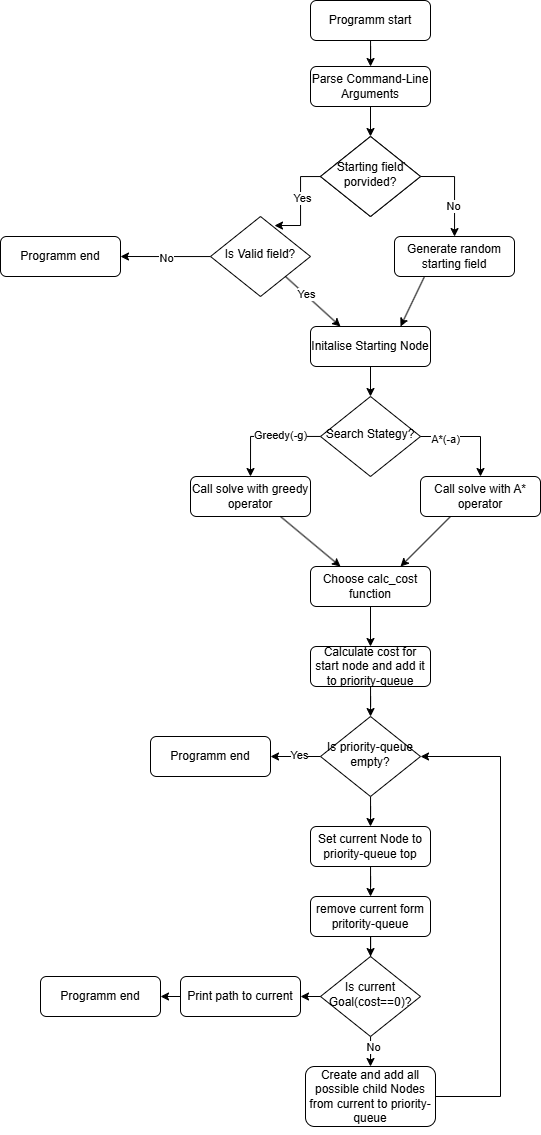

The diagram above was exported from draw.io. Its source (the exported page's mxGraphModel, read from the mxfile embedded in the PNG):
<mxGraphModel dx="1509" dy="777" grid="1" gridSize="10" guides="1" tooltips="1" connect="1" arrows="1" fold="1" page="1" pageScale="1" pageWidth="827" pageHeight="1169" math="0" shadow="0">
  <root>
    <mxCell id="WIyWlLk6GJQsqaUBKTNV-0" />
    <mxCell id="WIyWlLk6GJQsqaUBKTNV-1" parent="WIyWlLk6GJQsqaUBKTNV-0" />
    <mxCell id="nRgAi1XUtTEgljJuWscl-18" style="edgeStyle=orthogonalEdgeStyle;rounded=0;orthogonalLoop=1;jettySize=auto;html=1;" edge="1" parent="WIyWlLk6GJQsqaUBKTNV-1" source="WIyWlLk6GJQsqaUBKTNV-3" target="WIyWlLk6GJQsqaUBKTNV-7">
      <mxGeometry relative="1" as="geometry" />
    </mxCell>
    <mxCell id="WIyWlLk6GJQsqaUBKTNV-3" value="Programm start" style="rounded=1;whiteSpace=wrap;html=1;fontSize=12;glass=0;strokeWidth=1;shadow=0;" parent="WIyWlLk6GJQsqaUBKTNV-1" vertex="1">
      <mxGeometry x="370" y="4" width="120" height="40" as="geometry" />
    </mxCell>
    <mxCell id="WIyWlLk6GJQsqaUBKTNV-7" value="Parse Command-Line Arguments" style="rounded=1;whiteSpace=wrap;html=1;fontSize=12;glass=0;strokeWidth=1;shadow=0;" parent="WIyWlLk6GJQsqaUBKTNV-1" vertex="1">
      <mxGeometry x="370" y="70" width="120" height="40" as="geometry" />
    </mxCell>
    <mxCell id="WIyWlLk6GJQsqaUBKTNV-10" value="Starting Field porvided?" style="rhombus;whiteSpace=wrap;html=1;shadow=0;fontFamily=Helvetica;fontSize=12;align=center;strokeWidth=1;spacing=6;spacingTop=-4;" parent="WIyWlLk6GJQsqaUBKTNV-1" vertex="1">
      <mxGeometry x="380" y="140" width="100" height="80" as="geometry" />
    </mxCell>
    <mxCell id="WIyWlLk6GJQsqaUBKTNV-12" value="Generate random starting field" style="rounded=1;whiteSpace=wrap;html=1;fontSize=12;glass=0;strokeWidth=1;shadow=0;" parent="WIyWlLk6GJQsqaUBKTNV-1" vertex="1">
      <mxGeometry x="454" y="240" width="120" height="40" as="geometry" />
    </mxCell>
    <mxCell id="4vWzPlIJ2OULg5AyO1sr-9" style="edgeStyle=orthogonalEdgeStyle;rounded=0;orthogonalLoop=1;jettySize=auto;html=1;exitX=1;exitY=0.5;exitDx=0;exitDy=0;" edge="1" parent="WIyWlLk6GJQsqaUBKTNV-1" source="4vWzPlIJ2OULg5AyO1sr-0">
      <mxGeometry relative="1" as="geometry">
        <mxPoint x="514" y="240" as="targetPoint" />
        <Array as="points">
          <mxPoint x="514" y="180" />
          <mxPoint x="514" y="240" />
        </Array>
      </mxGeometry>
    </mxCell>
    <mxCell id="4vWzPlIJ2OULg5AyO1sr-12" value="No" style="edgeLabel;html=1;align=center;verticalAlign=middle;resizable=0;points=[];" vertex="1" connectable="0" parent="4vWzPlIJ2OULg5AyO1sr-9">
      <mxGeometry x="0.3404" y="-2" relative="1" as="geometry">
        <mxPoint as="offset" />
      </mxGeometry>
    </mxCell>
    <mxCell id="4vWzPlIJ2OULg5AyO1sr-0" value="Starting f&lt;span style=&quot;background-color: initial;&quot;&gt;ield porvided?&lt;/span&gt;" style="rhombus;whiteSpace=wrap;html=1;shadow=0;fontFamily=Helvetica;fontSize=12;align=center;strokeWidth=1;spacing=6;spacingTop=-4;" vertex="1" parent="WIyWlLk6GJQsqaUBKTNV-1">
      <mxGeometry x="380" y="140" width="100" height="80" as="geometry" />
    </mxCell>
    <mxCell id="4vWzPlIJ2OULg5AyO1sr-4" style="edgeStyle=orthogonalEdgeStyle;rounded=0;orthogonalLoop=1;jettySize=auto;html=1;" edge="1" parent="WIyWlLk6GJQsqaUBKTNV-1" source="4vWzPlIJ2OULg5AyO1sr-1">
      <mxGeometry relative="1" as="geometry">
        <mxPoint x="180" y="260" as="targetPoint" />
      </mxGeometry>
    </mxCell>
    <mxCell id="4vWzPlIJ2OULg5AyO1sr-5" value="No" style="edgeLabel;html=1;align=center;verticalAlign=middle;resizable=0;points=[];" vertex="1" connectable="0" parent="4vWzPlIJ2OULg5AyO1sr-4">
      <mxGeometry x="-0.0056" y="1" relative="1" as="geometry">
        <mxPoint as="offset" />
      </mxGeometry>
    </mxCell>
    <mxCell id="4vWzPlIJ2OULg5AyO1sr-1" value="Is Valid field?" style="rhombus;whiteSpace=wrap;html=1;shadow=0;fontFamily=Helvetica;fontSize=12;align=center;strokeWidth=1;spacing=6;spacingTop=-4;" vertex="1" parent="WIyWlLk6GJQsqaUBKTNV-1">
      <mxGeometry x="270" y="220" width="100" height="80" as="geometry" />
    </mxCell>
    <mxCell id="4vWzPlIJ2OULg5AyO1sr-2" style="edgeStyle=orthogonalEdgeStyle;rounded=0;orthogonalLoop=1;jettySize=auto;html=1;entryX=0.64;entryY=0.113;entryDx=0;entryDy=0;entryPerimeter=0;" edge="1" parent="WIyWlLk6GJQsqaUBKTNV-1" source="4vWzPlIJ2OULg5AyO1sr-0" target="4vWzPlIJ2OULg5AyO1sr-1">
      <mxGeometry relative="1" as="geometry" />
    </mxCell>
    <mxCell id="4vWzPlIJ2OULg5AyO1sr-36" value="Yes" style="edgeLabel;html=1;align=center;verticalAlign=middle;resizable=0;points=[];" vertex="1" connectable="0" parent="4vWzPlIJ2OULg5AyO1sr-2">
      <mxGeometry x="-0.1368" y="1" relative="1" as="geometry">
        <mxPoint as="offset" />
      </mxGeometry>
    </mxCell>
    <mxCell id="4vWzPlIJ2OULg5AyO1sr-6" value="Programm end" style="rounded=1;whiteSpace=wrap;html=1;fontSize=12;glass=0;strokeWidth=1;shadow=0;" vertex="1" parent="WIyWlLk6GJQsqaUBKTNV-1">
      <mxGeometry x="60" y="240" width="120" height="40" as="geometry" />
    </mxCell>
    <mxCell id="4vWzPlIJ2OULg5AyO1sr-13" value="Initalise Starting Node" style="rounded=1;whiteSpace=wrap;html=1;fontSize=12;glass=0;strokeWidth=1;shadow=0;" vertex="1" parent="WIyWlLk6GJQsqaUBKTNV-1">
      <mxGeometry x="370" y="330" width="120" height="40" as="geometry" />
    </mxCell>
    <mxCell id="4vWzPlIJ2OULg5AyO1sr-14" value="" style="endArrow=classic;html=1;rounded=0;exitX=1;exitY=1;exitDx=0;exitDy=0;entryX=0.25;entryY=0;entryDx=0;entryDy=0;" edge="1" parent="WIyWlLk6GJQsqaUBKTNV-1" source="4vWzPlIJ2OULg5AyO1sr-1" target="4vWzPlIJ2OULg5AyO1sr-13">
      <mxGeometry width="50" height="50" relative="1" as="geometry">
        <mxPoint x="270" y="410" as="sourcePoint" />
        <mxPoint x="320" y="360" as="targetPoint" />
      </mxGeometry>
    </mxCell>
    <mxCell id="4vWzPlIJ2OULg5AyO1sr-16" value="Yes" style="edgeLabel;html=1;align=center;verticalAlign=middle;resizable=0;points=[];" vertex="1" connectable="0" parent="4vWzPlIJ2OULg5AyO1sr-14">
      <mxGeometry x="-0.2561" y="1" relative="1" as="geometry">
        <mxPoint as="offset" />
      </mxGeometry>
    </mxCell>
    <mxCell id="4vWzPlIJ2OULg5AyO1sr-15" value="" style="endArrow=classic;html=1;rounded=0;entryX=0.75;entryY=0;entryDx=0;entryDy=0;exitX=0.25;exitY=1;exitDx=0;exitDy=0;" edge="1" parent="WIyWlLk6GJQsqaUBKTNV-1" source="WIyWlLk6GJQsqaUBKTNV-12" target="4vWzPlIJ2OULg5AyO1sr-13">
      <mxGeometry width="50" height="50" relative="1" as="geometry">
        <mxPoint x="220" y="500" as="sourcePoint" />
        <mxPoint x="270" y="450" as="targetPoint" />
      </mxGeometry>
    </mxCell>
    <mxCell id="4vWzPlIJ2OULg5AyO1sr-18" value="" style="endArrow=classic;html=1;rounded=0;entryX=0.5;entryY=0;entryDx=0;entryDy=0;" edge="1" parent="WIyWlLk6GJQsqaUBKTNV-1" source="WIyWlLk6GJQsqaUBKTNV-7" target="4vWzPlIJ2OULg5AyO1sr-0">
      <mxGeometry width="50" height="50" relative="1" as="geometry">
        <mxPoint x="220" y="160" as="sourcePoint" />
        <mxPoint x="270" y="110" as="targetPoint" />
      </mxGeometry>
    </mxCell>
    <mxCell id="4vWzPlIJ2OULg5AyO1sr-23" style="edgeStyle=orthogonalEdgeStyle;rounded=0;orthogonalLoop=1;jettySize=auto;html=1;entryX=0.5;entryY=0;entryDx=0;entryDy=0;" edge="1" parent="WIyWlLk6GJQsqaUBKTNV-1" source="4vWzPlIJ2OULg5AyO1sr-19" target="4vWzPlIJ2OULg5AyO1sr-22">
      <mxGeometry relative="1" as="geometry" />
    </mxCell>
    <mxCell id="nRgAi1XUtTEgljJuWscl-20" value="Greedy(-g)" style="edgeLabel;html=1;align=center;verticalAlign=middle;resizable=0;points=[];" vertex="1" connectable="0" parent="4vWzPlIJ2OULg5AyO1sr-23">
      <mxGeometry x="-0.2614" y="-1" relative="1" as="geometry">
        <mxPoint as="offset" />
      </mxGeometry>
    </mxCell>
    <mxCell id="4vWzPlIJ2OULg5AyO1sr-19" value="Search Stategy&lt;span style=&quot;background-color: initial;&quot;&gt;?&lt;/span&gt;" style="rhombus;whiteSpace=wrap;html=1;shadow=0;fontFamily=Helvetica;fontSize=12;align=center;strokeWidth=1;spacing=6;spacingTop=-4;" vertex="1" parent="WIyWlLk6GJQsqaUBKTNV-1">
      <mxGeometry x="380" y="400" width="100" height="80" as="geometry" />
    </mxCell>
    <mxCell id="4vWzPlIJ2OULg5AyO1sr-20" value="" style="endArrow=classic;html=1;rounded=0;entryX=0.5;entryY=0;entryDx=0;entryDy=0;exitX=0.5;exitY=1;exitDx=0;exitDy=0;" edge="1" parent="WIyWlLk6GJQsqaUBKTNV-1" source="4vWzPlIJ2OULg5AyO1sr-13" target="4vWzPlIJ2OULg5AyO1sr-19">
      <mxGeometry width="50" height="50" relative="1" as="geometry">
        <mxPoint x="190" y="500" as="sourcePoint" />
        <mxPoint x="240" y="450" as="targetPoint" />
      </mxGeometry>
    </mxCell>
    <mxCell id="4vWzPlIJ2OULg5AyO1sr-21" value="Call solve with A* operator" style="rounded=1;whiteSpace=wrap;html=1;fontSize=12;glass=0;strokeWidth=1;shadow=0;" vertex="1" parent="WIyWlLk6GJQsqaUBKTNV-1">
      <mxGeometry x="480" y="480" width="120" height="40" as="geometry" />
    </mxCell>
    <mxCell id="4vWzPlIJ2OULg5AyO1sr-22" value="Call solve with greedy operator" style="rounded=1;whiteSpace=wrap;html=1;fontSize=12;glass=0;strokeWidth=1;shadow=0;" vertex="1" parent="WIyWlLk6GJQsqaUBKTNV-1">
      <mxGeometry x="250" y="480" width="120" height="40" as="geometry" />
    </mxCell>
    <mxCell id="4vWzPlIJ2OULg5AyO1sr-28" value="" style="endArrow=classic;html=1;rounded=0;entryX=0.5;entryY=0;entryDx=0;entryDy=0;" edge="1" parent="WIyWlLk6GJQsqaUBKTNV-1" source="4vWzPlIJ2OULg5AyO1sr-19" target="4vWzPlIJ2OULg5AyO1sr-21">
      <mxGeometry width="50" height="50" relative="1" as="geometry">
        <mxPoint x="620" y="490" as="sourcePoint" />
        <mxPoint x="670" y="440" as="targetPoint" />
        <Array as="points">
          <mxPoint x="540" y="440" />
        </Array>
      </mxGeometry>
    </mxCell>
    <mxCell id="4vWzPlIJ2OULg5AyO1sr-29" value="A*(-a)" style="edgeLabel;html=1;align=center;verticalAlign=middle;resizable=0;points=[];" vertex="1" connectable="0" parent="4vWzPlIJ2OULg5AyO1sr-28">
      <mxGeometry x="-0.52" y="-2" relative="1" as="geometry">
        <mxPoint as="offset" />
      </mxGeometry>
    </mxCell>
    <mxCell id="4vWzPlIJ2OULg5AyO1sr-35" style="edgeStyle=orthogonalEdgeStyle;rounded=0;orthogonalLoop=1;jettySize=auto;html=1;" edge="1" parent="WIyWlLk6GJQsqaUBKTNV-1" source="4vWzPlIJ2OULg5AyO1sr-30" target="4vWzPlIJ2OULg5AyO1sr-34">
      <mxGeometry relative="1" as="geometry" />
    </mxCell>
    <mxCell id="4vWzPlIJ2OULg5AyO1sr-30" value="Choose calc_cost function" style="rounded=1;whiteSpace=wrap;html=1;fontSize=12;glass=0;strokeWidth=1;shadow=0;" vertex="1" parent="WIyWlLk6GJQsqaUBKTNV-1">
      <mxGeometry x="370" y="570" width="120" height="40" as="geometry" />
    </mxCell>
    <mxCell id="4vWzPlIJ2OULg5AyO1sr-31" value="" style="endArrow=classic;html=1;rounded=0;exitX=0.25;exitY=1;exitDx=0;exitDy=0;entryX=0.75;entryY=0;entryDx=0;entryDy=0;" edge="1" parent="WIyWlLk6GJQsqaUBKTNV-1" source="4vWzPlIJ2OULg5AyO1sr-21" target="4vWzPlIJ2OULg5AyO1sr-30">
      <mxGeometry width="50" height="50" relative="1" as="geometry">
        <mxPoint x="580" y="690" as="sourcePoint" />
        <mxPoint x="630" y="640" as="targetPoint" />
      </mxGeometry>
    </mxCell>
    <mxCell id="4vWzPlIJ2OULg5AyO1sr-32" value="" style="endArrow=classic;html=1;rounded=0;exitX=0.75;exitY=1;exitDx=0;exitDy=0;entryX=0.25;entryY=0;entryDx=0;entryDy=0;" edge="1" parent="WIyWlLk6GJQsqaUBKTNV-1" source="4vWzPlIJ2OULg5AyO1sr-22" target="4vWzPlIJ2OULg5AyO1sr-30">
      <mxGeometry width="50" height="50" relative="1" as="geometry">
        <mxPoint x="220" y="630" as="sourcePoint" />
        <mxPoint x="270" y="580" as="targetPoint" />
      </mxGeometry>
    </mxCell>
    <mxCell id="nRgAi1XUtTEgljJuWscl-0" style="edgeStyle=orthogonalEdgeStyle;rounded=0;orthogonalLoop=1;jettySize=auto;html=1;" edge="1" parent="WIyWlLk6GJQsqaUBKTNV-1" source="4vWzPlIJ2OULg5AyO1sr-34" target="4vWzPlIJ2OULg5AyO1sr-37">
      <mxGeometry relative="1" as="geometry" />
    </mxCell>
    <mxCell id="4vWzPlIJ2OULg5AyO1sr-34" value="Calculate cost for start node and add it to priority-queue" style="rounded=1;whiteSpace=wrap;html=1;fontSize=12;glass=0;strokeWidth=1;shadow=0;" vertex="1" parent="WIyWlLk6GJQsqaUBKTNV-1">
      <mxGeometry x="370" y="650" width="120" height="40" as="geometry" />
    </mxCell>
    <mxCell id="4vWzPlIJ2OULg5AyO1sr-39" style="edgeStyle=orthogonalEdgeStyle;rounded=0;orthogonalLoop=1;jettySize=auto;html=1;entryX=1;entryY=0.5;entryDx=0;entryDy=0;" edge="1" parent="WIyWlLk6GJQsqaUBKTNV-1" source="4vWzPlIJ2OULg5AyO1sr-37" target="4vWzPlIJ2OULg5AyO1sr-38">
      <mxGeometry relative="1" as="geometry" />
    </mxCell>
    <mxCell id="4vWzPlIJ2OULg5AyO1sr-40" value="Yes" style="edgeLabel;html=1;align=center;verticalAlign=middle;resizable=0;points=[];" vertex="1" connectable="0" parent="4vWzPlIJ2OULg5AyO1sr-39">
      <mxGeometry x="-0.16" y="-2" relative="1" as="geometry">
        <mxPoint as="offset" />
      </mxGeometry>
    </mxCell>
    <mxCell id="nRgAi1XUtTEgljJuWscl-3" style="edgeStyle=orthogonalEdgeStyle;rounded=0;orthogonalLoop=1;jettySize=auto;html=1;entryX=0.5;entryY=0;entryDx=0;entryDy=0;" edge="1" parent="WIyWlLk6GJQsqaUBKTNV-1" source="4vWzPlIJ2OULg5AyO1sr-37" target="nRgAi1XUtTEgljJuWscl-1">
      <mxGeometry relative="1" as="geometry" />
    </mxCell>
    <mxCell id="4vWzPlIJ2OULg5AyO1sr-37" value="Is priority-queue empty?" style="rhombus;whiteSpace=wrap;html=1;shadow=0;fontFamily=Helvetica;fontSize=12;align=center;strokeWidth=1;spacing=6;spacingTop=-4;" vertex="1" parent="WIyWlLk6GJQsqaUBKTNV-1">
      <mxGeometry x="380" y="720" width="100" height="80" as="geometry" />
    </mxCell>
    <mxCell id="4vWzPlIJ2OULg5AyO1sr-38" value="Programm end" style="rounded=1;whiteSpace=wrap;html=1;fontSize=12;glass=0;strokeWidth=1;shadow=0;" vertex="1" parent="WIyWlLk6GJQsqaUBKTNV-1">
      <mxGeometry x="210" y="740" width="120" height="40" as="geometry" />
    </mxCell>
    <mxCell id="nRgAi1XUtTEgljJuWscl-4" style="edgeStyle=orthogonalEdgeStyle;rounded=0;orthogonalLoop=1;jettySize=auto;html=1;" edge="1" parent="WIyWlLk6GJQsqaUBKTNV-1" source="nRgAi1XUtTEgljJuWscl-1" target="nRgAi1XUtTEgljJuWscl-2">
      <mxGeometry relative="1" as="geometry" />
    </mxCell>
    <mxCell id="nRgAi1XUtTEgljJuWscl-1" value="Set current Node to priority-queue top" style="rounded=1;whiteSpace=wrap;html=1;fontSize=12;glass=0;strokeWidth=1;shadow=0;" vertex="1" parent="WIyWlLk6GJQsqaUBKTNV-1">
      <mxGeometry x="370" y="830" width="120" height="40" as="geometry" />
    </mxCell>
    <mxCell id="nRgAi1XUtTEgljJuWscl-11" style="edgeStyle=orthogonalEdgeStyle;rounded=0;orthogonalLoop=1;jettySize=auto;html=1;" edge="1" parent="WIyWlLk6GJQsqaUBKTNV-1" source="nRgAi1XUtTEgljJuWscl-2" target="nRgAi1XUtTEgljJuWscl-5">
      <mxGeometry relative="1" as="geometry" />
    </mxCell>
    <mxCell id="nRgAi1XUtTEgljJuWscl-2" value="remove current form pritority-queue" style="rounded=1;whiteSpace=wrap;html=1;fontSize=12;glass=0;strokeWidth=1;shadow=0;" vertex="1" parent="WIyWlLk6GJQsqaUBKTNV-1">
      <mxGeometry x="370" y="900" width="120" height="40" as="geometry" />
    </mxCell>
    <mxCell id="nRgAi1XUtTEgljJuWscl-15" style="edgeStyle=orthogonalEdgeStyle;rounded=0;orthogonalLoop=1;jettySize=auto;html=1;entryX=0.5;entryY=0;entryDx=0;entryDy=0;" edge="1" parent="WIyWlLk6GJQsqaUBKTNV-1" source="nRgAi1XUtTEgljJuWscl-5" target="nRgAi1XUtTEgljJuWscl-12">
      <mxGeometry relative="1" as="geometry" />
    </mxCell>
    <mxCell id="nRgAi1XUtTEgljJuWscl-16" value="No" style="edgeLabel;html=1;align=center;verticalAlign=middle;resizable=0;points=[];" vertex="1" connectable="0" parent="nRgAi1XUtTEgljJuWscl-15">
      <mxGeometry x="0.24" y="2" relative="1" as="geometry">
        <mxPoint as="offset" />
      </mxGeometry>
    </mxCell>
    <mxCell id="nRgAi1XUtTEgljJuWscl-5" value="Is current Goal(cost==0)?" style="rhombus;whiteSpace=wrap;html=1;shadow=0;fontFamily=Helvetica;fontSize=12;align=center;strokeWidth=1;spacing=6;spacingTop=-4;" vertex="1" parent="WIyWlLk6GJQsqaUBKTNV-1">
      <mxGeometry x="380" y="960" width="100" height="80" as="geometry" />
    </mxCell>
    <mxCell id="nRgAi1XUtTEgljJuWscl-7" value="Programm end" style="rounded=1;whiteSpace=wrap;html=1;fontSize=12;glass=0;strokeWidth=1;shadow=0;" vertex="1" parent="WIyWlLk6GJQsqaUBKTNV-1">
      <mxGeometry x="100" y="980" width="120" height="40" as="geometry" />
    </mxCell>
    <mxCell id="nRgAi1XUtTEgljJuWscl-8" value="Print path to current" style="rounded=1;whiteSpace=wrap;html=1;fontSize=12;glass=0;strokeWidth=1;shadow=0;" vertex="1" parent="WIyWlLk6GJQsqaUBKTNV-1">
      <mxGeometry x="240" y="980" width="120" height="40" as="geometry" />
    </mxCell>
    <mxCell id="nRgAi1XUtTEgljJuWscl-9" value="" style="endArrow=classic;html=1;rounded=0;exitX=0;exitY=0.5;exitDx=0;exitDy=0;entryX=1;entryY=0.5;entryDx=0;entryDy=0;" edge="1" parent="WIyWlLk6GJQsqaUBKTNV-1" source="nRgAi1XUtTEgljJuWscl-8" target="nRgAi1XUtTEgljJuWscl-7">
      <mxGeometry width="50" height="50" relative="1" as="geometry">
        <mxPoint x="10" y="920" as="sourcePoint" />
        <mxPoint x="60" y="870" as="targetPoint" />
      </mxGeometry>
    </mxCell>
    <mxCell id="nRgAi1XUtTEgljJuWscl-10" value="" style="endArrow=classic;html=1;rounded=0;entryX=1;entryY=0.5;entryDx=0;entryDy=0;exitX=0;exitY=0.5;exitDx=0;exitDy=0;" edge="1" parent="WIyWlLk6GJQsqaUBKTNV-1" source="nRgAi1XUtTEgljJuWscl-5" target="nRgAi1XUtTEgljJuWscl-8">
      <mxGeometry width="50" height="50" relative="1" as="geometry">
        <mxPoint x="110" y="930" as="sourcePoint" />
        <mxPoint x="160" y="880" as="targetPoint" />
      </mxGeometry>
    </mxCell>
    <mxCell id="nRgAi1XUtTEgljJuWscl-12" value="Create and add all possible child Nodes from current to priority-queue" style="rounded=1;whiteSpace=wrap;html=1;fontSize=12;glass=0;strokeWidth=1;shadow=0;" vertex="1" parent="WIyWlLk6GJQsqaUBKTNV-1">
      <mxGeometry x="365" y="1070" width="130" height="60" as="geometry" />
    </mxCell>
    <mxCell id="nRgAi1XUtTEgljJuWscl-13" style="edgeStyle=orthogonalEdgeStyle;rounded=0;orthogonalLoop=1;jettySize=auto;html=1;exitX=0.5;exitY=1;exitDx=0;exitDy=0;" edge="1" parent="WIyWlLk6GJQsqaUBKTNV-1" source="nRgAi1XUtTEgljJuWscl-12" target="nRgAi1XUtTEgljJuWscl-12">
      <mxGeometry relative="1" as="geometry" />
    </mxCell>
    <mxCell id="nRgAi1XUtTEgljJuWscl-17" value="" style="endArrow=classic;html=1;rounded=0;exitX=1;exitY=0.5;exitDx=0;exitDy=0;entryX=1;entryY=0.5;entryDx=0;entryDy=0;" edge="1" parent="WIyWlLk6GJQsqaUBKTNV-1" source="nRgAi1XUtTEgljJuWscl-12" target="4vWzPlIJ2OULg5AyO1sr-37">
      <mxGeometry width="50" height="50" relative="1" as="geometry">
        <mxPoint x="560" y="990" as="sourcePoint" />
        <mxPoint x="610" y="940" as="targetPoint" />
        <Array as="points">
          <mxPoint x="560" y="1100" />
          <mxPoint x="560" y="760" />
        </Array>
      </mxGeometry>
    </mxCell>
  </root>
</mxGraphModel>